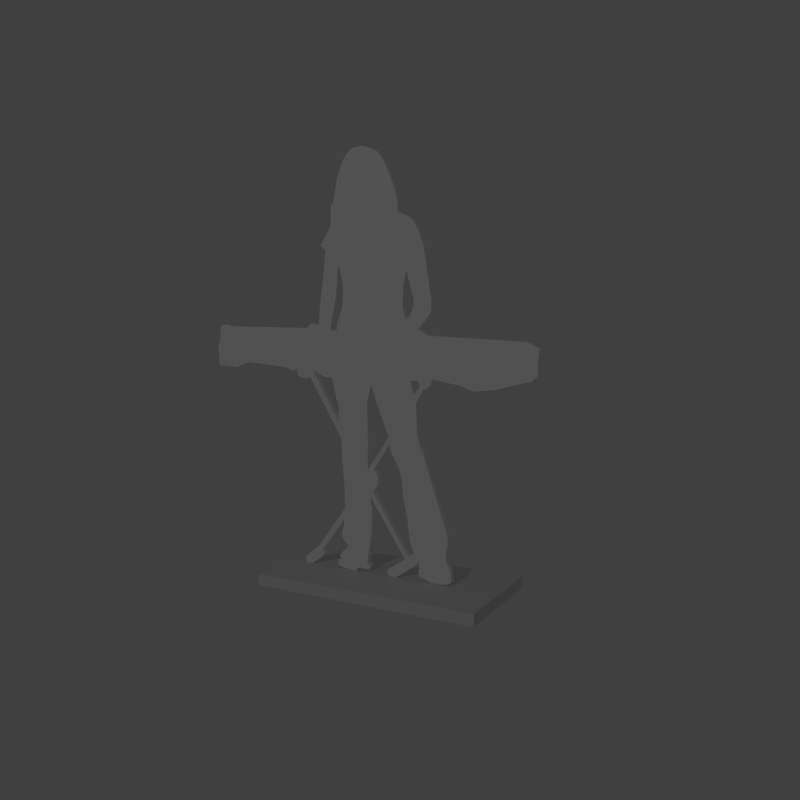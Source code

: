 # Source: keyboard_joined.blend  (saved by Blender 2.78.0; exported with 4.5.12 LTS)
import bpy
from mathutils import Matrix  # noqa: F401  (used for matrix-valued properties, if any)

bpy.ops.wm.read_factory_settings(use_empty=True)
scene = bpy.context.scene
scene.name = 'Scene'

# ---- collections
col_collection_1 = bpy.data.collections.new('Collection 1'); scene.collection.children.link(col_collection_1)

# ---- materials (node trees are filled in below, after node groups)
mat_material_002 = bpy.data.materials.new('Material.002')
mat_material_002.alpha_threshold = 0.0
mat_material_002.use_transparent_shadow = False
mat_material_002.diffuse_color = (1.0, 1.0, 1.0, 1.0)
mat_material_002.roughness = 0.5
mat_material_001 = bpy.data.materials.new('Material.001')
mat_material_001.alpha_threshold = 0.0
mat_material_001.use_transparent_shadow = False
mat_material_001.roughness = 0.5

# ---- material node trees

# ---- world
world_world = bpy.data.worlds.new('World'); scene.world = world_world
world_world.color = (0.05088, 0.05088, 0.05088)
world_world.use_sun_shadow = False
world_world.sun_shadow_jitter_overblur = 0.0
world_world.cycles.sampling_method = 'MANUAL'

# ---- cameras
cam_camera = bpy.data.cameras.new('Camera')
cam_camera.clip_end = 100.0
cam_camera.lens = 35.0
cam_camera.sensor_width = 32.0
cam_camera.sensor_height = 18.0
cam_camera.ortho_scale = 7.314
cam_camera.dof.focus_distance = 0.0
cam_camera.dof.aperture_fstop = 128.0

# ---- lights
light_sun = bpy.data.lights.new('Sun', 'POINT')
light_sun.transmission_factor = 0.0
light_sun.energy = 150.0
light_sun.shadow_buffer_clip_start = 0.5
light_sun.shadow_soft_size = 0.1
light_sun.shadow_maximum_resolution = 0.006
light_sun.use_absolute_resolution = True

# ---- meshes
me_plane = bpy.data.meshes.new('Plane')
me_plane.from_pydata([(0.295, 2.176, -0.02609), (0.4019, 2.302, -0.02609), (0.3885, 2.125, -0.02609), (1.363, 2.042, -0.02609), (1.26, 2.095, -0.02609), (0.4152, 2.349, -0.02609), (0.4152, 2.443, -0.02609), (0.4019, 2.496, -0.02609), (0.3418, 2.87, -0.02609), (0.2984, 2.98, -0.02609), (0.2516, 3.067, -0.02609), (0.2149, 3.104, -0.02609), (0.1014, 3.154, -0.02609), (0.09474, 3.247, -0.02609), (0.06136, 3.367, -0.02609), (0.0213, 3.461, -0.02609), (0.1815, 2.256, -0.02609), (0.2183, 2.296, -0.02609), (0.2516, 2.379, -0.02609), (0.2483, 2.436, -0.02609), (0.1815, 2.666, -0.02609), (0.1515, 2.549, -0.02609), (0.1448, 2.362, -0.02609), (0.1582, 2.296, -0.02609), (-0.02893, 3.563, -0.02609), (-0.05984, 3.617, -0.02609), (-0.1159, 3.673, -0.02609), (-0.2067, 3.708, -0.02609), (-0.2627, 3.718, -0.02609), (-0.3496, 3.704, -0.02609), (-0.4056, 3.66, -0.02609), (-0.4578, 3.575, -0.02609), (-0.4984, 3.467, -0.02609), (-0.5254, 3.341, -0.02609), (-0.5447, 3.252, -0.02609), (-0.566, 3.239, -0.02609), (-0.5679, 3.074, -0.02609), (-0.5795, 3.043, -0.02609), (-0.678, 2.891, -0.02609), (-0.6239, 2.858, -0.02609), (-0.6572, 2.575, -0.02609), (-0.6733, 2.485, -0.02609), (-0.6889, 2.366, -0.02609), (-0.7042, 2.201, -0.02609), (-0.7932, 2.212, -0.02609), (-0.8349, 2.168, -0.02609), (-0.4931, 2.717, -0.02609), (-0.45, 2.582, -0.02609), (-0.4458, 2.458, -0.02609), (-0.4569, 2.356, -0.02609), (-0.5098, 2.214, -0.02609), (-0.5181, 2.15, -0.02609), (-0.5766, 2.152, -0.02609), (-0.5738, 2.2, -0.02609), (-0.5376, 2.358, -0.02609), (-0.5209, 2.464, -0.02609), (-0.5098, 2.546, -0.02609), (-1.163, 2.17, -0.02609), (-1.711, 2.17, -0.02609), (-1.717, 2.184, -0.02609), (-1.817, 2.184, -0.02609), (-1.842, 2.012, -0.02609), (-1.859, 1.995, -0.02609), (-1.853, 1.87, -0.02609), (-1.848, 1.798, -0.02609), (-1.639, 1.787, -0.02609), (-1.494, 1.839, -0.02609), (-1.085, 1.809, -0.02609), (-0.9796, 1.775, -0.02609), (-0.9712, 1.795, -0.02609), (-0.949, 1.795, -0.02609), (-0.9351, 1.736, -0.02609), (-0.8961, 1.72, -0.02609), (-0.8461, 1.711, -0.02609), (-0.8043, 1.731, -0.02609), (-0.4761, 1.191, -0.02609), (-0.4705, 0.9937, -0.02609), (-0.4482, 0.7767, -0.02609), (-0.4427, 0.5597, -0.02609), (-0.7355, 0.1656, -0.02609), (-0.771, 1.789, -0.02609), (-0.5039, 1.344, -0.02609), (-0.4983, 1.472, -0.02609), (-0.5317, 1.567, -0.02609), (-0.5679, 1.731, -0.02609), (-0.6541, 1.736, -0.02609), (-0.7153, 1.767, -0.02609), (-0.1673, 1.686, -0.02609), (-0.2062, 1.522, -0.02609), (-0.2007, 1.161, -0.02609), (-0.2034, 0.9325, -0.02609), (0.007983, 1.241, -0.02609), (-0.08382, 1.464, -0.02609), (0.225, 1.739, -0.02609), (0.2472, 1.62, -0.02609), (0.314, 1.698, -0.02609), (0.2834, 1.748, -0.02609), (-0.869, 0.05993, -0.02609), (-0.8774, 0.02655, -0.02609), (-0.8551, -0.001271, -0.02609), (-0.7939, 0.001511, -0.02609), (-0.684, 0.08543, -0.02609), (-0.6651, 0.1189, -0.02609), (-0.6809, 0.1501, -0.02609), (-0.4969, 0.3974, -0.02609), (-0.4504, 0.4552, -0.02609), (-0.4774, 0.2913, -0.02609), (-0.4108, 0.2142, -0.02609), (-0.497, 0.128, -0.02609), (-0.5026, 0.1085, -0.02609), (-0.4775, 0.0918, -0.02609), (-0.5193, 0.06955, -0.02609), (-0.5276, 0.05007, -0.02609), (-0.5081, 0.01947, -0.02609), (-0.4525, 0.005563, -0.02609), (-0.3357, -0.005565, -0.02609), (-0.3079, 0.0306, -0.02609), (-0.1938, 0.0306, -0.02609), (-0.1827, 0.05842, -0.02609), (-0.1882, 0.07233, -0.02609), (-0.2105, 0.08346, -0.02609), (-0.2017, 0.1546, -0.02609), (-0.1654, 0.3662, -0.02609), (-0.1617, 0.5041, -0.02609), (-0.1589, 0.607, -0.02609), (-0.1701, 0.6181, -0.02609), (-0.1701, 0.6849, -0.02609), (0.1695, 0.1747, -0.02609), (-0.003011, 0.06061, -0.02609), (-0.008575, 0.0161, -0.02609), (0.0109, 0.002192, -0.02609), (0.08601, 0.002192, -0.02609), (0.2807, 0.1413, -0.02609), (0.4279, 0.002758, -0.02609), (0.5159, 0.004294, -0.02609), (0.5864, 0.01361, -0.02609), (0.6144, 0.04228, -0.02609), (0.6089, 0.1369, -0.02609), (0.5644, 0.2064, -0.02609), (0.5644, 0.301, -0.02609), (0.5783, 0.3372, -0.02609), (0.5783, 0.429, -0.02609), (0.5338, 0.5597, -0.02609), (0.3418, 1.133, -0.02609), (0.314, 1.175, -0.02609), (0.2862, 1.294, -0.02609), (0.275, 1.553, -0.02609), (0.3474, 1.672, -0.02609), (0.3752, 1.681, -0.02609), (0.4114, 1.711, -0.02609), (0.4281, 1.761, -0.02609), (0.5644, 1.739, -0.02609), (0.6673, 1.725, -0.02609), (0.798, 1.678, -0.02609), (0.9872, 1.7, -0.02609), (1.16, 1.748, -0.02609), (1.302, 1.784, -0.02609), (1.352, 1.831, -0.02609), (1.352, 1.928, -0.02609), (-0.1422, 0.9408, -0.02609), (0.01355, 1.175, -0.02609), (0.03858, 1.099, -0.02609), (0.1081, 0.9742, -0.02609), (0.136, 0.888, -0.02609), (0.1499, 0.7433, -0.02609), (0.1916, 0.5375, -0.02609), (0.2166, 0.3399, -0.02609), (0.256, 0.243, -0.02609), (0.3018, 0.1757, -0.02609), (0.314, 0.1063, -0.02609), (0.3001, 0.1035, -0.02609), (0.3056, 0.04506, -0.02609), (0.2047, 0.1992, -0.02609), (-0.145, 0.735, -0.02609), (-0.1089, 0.9075, -0.02609), (-0.09495, 0.8657, -0.02609), (-0.09495, 0.8212, -0.02609), (-0.1172, 0.7823, -0.02609), (-0.1422, 0.76, -0.02609), (0.295, 2.176, 0.02609), (0.4019, 2.302, 0.02609), (0.3885, 2.125, 0.02609), (1.363, 2.042, 0.02609), (1.26, 2.095, 0.02609), (0.4152, 2.349, 0.02609), (0.4152, 2.443, 0.02609), (0.4019, 2.496, 0.02609), (0.3418, 2.87, 0.02609), (0.2984, 2.98, 0.02609), (0.2516, 3.067, 0.02609), (0.2149, 3.104, 0.02609), (0.1014, 3.154, 0.02609), (0.09474, 3.247, 0.02609), (0.06136, 3.367, 0.02609), (0.0213, 3.461, 0.02609), (0.1815, 2.256, 0.02609), (0.2183, 2.296, 0.02609), (0.2516, 2.379, 0.02609), (0.2483, 2.436, 0.02609), (0.1815, 2.666, 0.02609), (0.1515, 2.549, 0.02609), (0.1448, 2.362, 0.02609), (0.1582, 2.296, 0.02609), (-0.02893, 3.563, 0.02609), (-0.05984, 3.617, 0.02609), (-0.1159, 3.673, 0.02609), (-0.2067, 3.708, 0.02609), (-0.2627, 3.718, 0.02609), (-0.3496, 3.704, 0.02609), (-0.4056, 3.66, 0.02609), (-0.4578, 3.575, 0.02609), (-0.4984, 3.467, 0.02609), (-0.5254, 3.341, 0.02609), (-0.5447, 3.252, 0.02609), (-0.566, 3.239, 0.02609), (-0.5679, 3.074, 0.02609), (-0.5795, 3.043, 0.02609), (-0.678, 2.891, 0.02609), (-0.6239, 2.858, 0.02609), (-0.6572, 2.575, 0.02609), (-0.6733, 2.485, 0.02609), (-0.6889, 2.366, 0.02609), (-0.7042, 2.201, 0.02609), (-0.7932, 2.212, 0.02609), (-0.8349, 2.168, 0.02609), (-0.4931, 2.717, 0.02609), (-0.45, 2.582, 0.02609), (-0.4458, 2.458, 0.02609), (-0.4569, 2.356, 0.02609), (-0.5098, 2.214, 0.02609), (-0.5181, 2.15, 0.02609), (-0.5766, 2.152, 0.02609), (-0.5738, 2.2, 0.02609), (-0.5376, 2.358, 0.02609), (-0.5209, 2.464, 0.02609), (-0.5098, 2.546, 0.02609), (-1.163, 2.17, 0.02609), (-1.711, 2.17, 0.02609), (-1.717, 2.184, 0.02609), (-1.817, 2.184, 0.02609), (-1.842, 2.012, 0.02609), (-1.859, 1.995, 0.02609), (-1.853, 1.87, 0.02609), (-1.848, 1.798, 0.02609), (-1.639, 1.787, 0.02609), (-1.494, 1.839, 0.02609), (-1.085, 1.809, 0.02609), (-0.9796, 1.775, 0.02609), (-0.9712, 1.795, 0.02609), (-0.949, 1.795, 0.02609), (-0.9351, 1.736, 0.02609), (-0.8961, 1.72, 0.02609), (-0.8461, 1.711, 0.02609), (-0.8043, 1.731, 0.02609), (-0.4761, 1.191, 0.02609), (-0.4705, 0.9937, 0.02609), (-0.4482, 0.7767, 0.02609), (-0.4427, 0.5597, 0.02609), (-0.7355, 0.1656, 0.02609), (-0.771, 1.789, 0.02609), (-0.5039, 1.344, 0.02609), (-0.4983, 1.472, 0.02609), (-0.5317, 1.567, 0.02609), (-0.5679, 1.731, 0.02609), (-0.6541, 1.736, 0.02609), (-0.7153, 1.767, 0.02609), (-0.1673, 1.686, 0.02609), (-0.2062, 1.522, 0.02609), (-0.2007, 1.161, 0.02609), (-0.2034, 0.9325, 0.02609), (0.007983, 1.241, 0.02609), (-0.08382, 1.464, 0.02609), (0.225, 1.739, 0.02609), (0.2472, 1.62, 0.02609), (0.314, 1.698, 0.02609), (0.2834, 1.748, 0.02609), (-0.869, 0.05993, 0.02609), (-0.8774, 0.02655, 0.02609), (-0.8551, -0.001271, 0.02609), (-0.7939, 0.001511, 0.02609), (-0.684, 0.08543, 0.02609), (-0.6651, 0.1189, 0.02609), (-0.6809, 0.1501, 0.02609), (-0.4969, 0.3974, 0.02609), (-0.4504, 0.4552, 0.02609), (-0.4774, 0.2913, 0.02609), (-0.4108, 0.2142, 0.02609), (-0.497, 0.128, 0.02609), (-0.5026, 0.1085, 0.02609), (-0.4775, 0.0918, 0.02609), (-0.5193, 0.06955, 0.02609), (-0.5276, 0.05007, 0.02609), (-0.5081, 0.01947, 0.02609), (-0.4525, 0.005563, 0.02609), (-0.3357, -0.005565, 0.02609), (-0.3079, 0.0306, 0.02609), (-0.1938, 0.0306, 0.02609), (-0.1827, 0.05842, 0.02609), (-0.1882, 0.07233, 0.02609), (-0.2105, 0.08346, 0.02609), (-0.2017, 0.1546, 0.02609), (-0.1654, 0.3662, 0.02609), (-0.1617, 0.5041, 0.02609), (-0.1589, 0.607, 0.02609), (-0.1701, 0.6181, 0.02609), (-0.1701, 0.6849, 0.02609), (0.1695, 0.1747, 0.02609), (-0.003011, 0.06061, 0.02609), (-0.008575, 0.0161, 0.02609), (0.0109, 0.002192, 0.02609), (0.08601, 0.002192, 0.02609), (0.2807, 0.1413, 0.02609), (0.4279, 0.002758, 0.02609), (0.5159, 0.004294, 0.02609), (0.5864, 0.01361, 0.02609), (0.6144, 0.04228, 0.02609), (0.6089, 0.1369, 0.02609), (0.5644, 0.2064, 0.02609), (0.5644, 0.301, 0.02609), (0.5783, 0.3372, 0.02609), (0.5783, 0.429, 0.02609), (0.5338, 0.5597, 0.02609), (0.3418, 1.133, 0.02609), (0.314, 1.175, 0.02609), (0.2862, 1.294, 0.02609), (0.275, 1.553, 0.02609), (0.3474, 1.672, 0.02609), (0.3752, 1.681, 0.02609), (0.4114, 1.711, 0.02609), (0.4281, 1.761, 0.02609), (0.5644, 1.739, 0.02609), (0.6673, 1.725, 0.02609), (0.798, 1.678, 0.02609), (0.9872, 1.7, 0.02609), (1.16, 1.748, 0.02609), (1.302, 1.784, 0.02609), (1.352, 1.831, 0.02609), (1.352, 1.928, 0.02609), (-0.1422, 0.9408, 0.02609), (0.01355, 1.175, 0.02609), (0.03858, 1.099, 0.02609), (0.1081, 0.9742, 0.02609), (0.136, 0.888, 0.02609), (0.1499, 0.7433, 0.02609), (0.1916, 0.5375, 0.02609), (0.2166, 0.3399, 0.02609), (0.256, 0.243, 0.02609), (0.3018, 0.1757, 0.02609), (0.314, 0.1063, 0.02609), (0.3001, 0.1035, 0.02609), (0.3056, 0.04506, 0.02609), (0.2047, 0.1992, 0.02609), (-0.145, 0.735, 0.02609), (-0.1089, 0.9075, 0.02609), (-0.09495, 0.8657, 0.02609), (-0.09495, 0.8212, 0.02609), (-0.1172, 0.7823, 0.02609), (-0.1422, 0.76, 0.02609), (-1.044, -0.1044, -0.5219), (-1.044, -0.1044, 0.5219), (-1.044, 0.0, -0.5219), (-1.044, 0.0, 0.5219), (1.044, -0.1044, -0.5219), (1.044, -0.1044, 0.5219), (1.044, 0.0, -0.5219), (1.044, 0.0, 0.5219)], [], [(20, 8, 7, 6, 5, 1, 0, 16, 17, 18, 19), (51, 50, 49, 48, 47, 46, 40, 39, 38, 37, 36, 35, 34, 33, 32, 31, 30, 29, 28, 27, 26, 25, 24, 15, 14, 13, 12, 11, 10, 9, 8, 20, 21, 22, 23, 16, 0, 2), (52, 45, 44, 43, 42, 41, 40, 46, 56, 55, 54, 53), (93, 87, 84, 85, 86, 80, 74, 73, 72, 71, 70, 69, 68, 67, 66, 65, 64, 63, 62, 61, 60, 59, 58, 57, 45, 52, 51, 2, 4, 3, 158, 157, 156, 155, 154, 153, 152, 151, 150, 96), (75, 74, 80, 81), (76, 75, 81, 82, 83, 84, 87, 88, 89, 90), (126, 125, 124, 123, 122, 121, 120, 119, 118, 117, 116, 115, 114, 113, 112, 111, 110, 109, 108, 107, 106, 105, 78, 77, 76, 90, 159, 174, 175, 176, 177, 178, 173), (91, 160, 159, 90), (150, 149, 148, 147, 146, 94, 95, 96), (92, 87, 93, 94, 146, 145, 160, 91), (79, 78, 105, 104, 103, 102, 101, 100, 99, 98, 97), (126, 173, 172, 167, 168, 132, 131, 130, 129, 128, 127), (167, 166, 165, 164, 163, 162, 161, 160, 145, 144, 143, 142, 141, 140, 139, 138, 137, 136, 135, 134, 133, 171, 170, 169, 168), (199, 198, 197, 196, 195, 179, 180, 184, 185, 186, 187), (230, 181, 179, 195, 202, 201, 200, 199, 187, 188, 189, 190, 191, 192, 193, 194, 203, 204, 205, 206, 207, 208, 209, 210, 211, 212, 213, 214, 215, 216, 217, 218, 219, 225, 226, 227, 228, 229), (231, 232, 233, 234, 235, 225, 219, 220, 221, 222, 223, 224), (272, 275, 329, 330, 331, 332, 333, 334, 335, 336, 337, 182, 183, 181, 230, 231, 224, 236, 237, 238, 239, 240, 241, 242, 243, 244, 245, 246, 247, 248, 249, 250, 251, 252, 253, 259, 265, 264, 263, 266), (254, 260, 259, 253), (255, 269, 268, 267, 266, 263, 262, 261, 260, 254), (305, 352, 357, 356, 355, 354, 353, 338, 269, 255, 256, 257, 284, 285, 286, 287, 288, 289, 290, 291, 292, 293, 294, 295, 296, 297, 298, 299, 300, 301, 302, 303, 304), (270, 269, 338, 339), (329, 275, 274, 273, 325, 326, 327, 328), (271, 270, 339, 324, 325, 273, 272, 266), (258, 276, 277, 278, 279, 280, 281, 282, 283, 284, 257), (305, 306, 307, 308, 309, 310, 311, 347, 346, 351, 352), (346, 347, 348, 349, 350, 312, 313, 314, 315, 316, 317, 318, 319, 320, 321, 322, 323, 324, 339, 340, 341, 342, 343, 344, 345), (44, 45, 224, 223), (143, 144, 323, 322), (144, 145, 324, 323), (94, 93, 272, 273), (47, 48, 227, 226), (145, 146, 325, 324), (95, 94, 273, 274), (48, 49, 228, 227), (146, 147, 326, 325), (96, 95, 274, 275), (49, 50, 229, 228), (147, 148, 327, 326), (93, 96, 275, 272), (50, 51, 230, 229), (148, 149, 328, 327), (79, 97, 276, 258), (51, 52, 231, 230), (149, 150, 329, 328), (0, 1, 180, 179), (97, 98, 277, 276), (52, 53, 232, 231), (150, 151, 330, 329), (2, 0, 179, 181), (98, 99, 278, 277), (53, 54, 233, 232), (151, 152, 331, 330), (3, 4, 183, 182), (99, 100, 279, 278), (54, 55, 234, 233), (152, 153, 332, 331), (4, 2, 181, 183), (100, 101, 280, 279), (55, 56, 235, 234), (153, 154, 333, 332), (1, 5, 184, 180), (102, 103, 282, 281), (154, 155, 334, 333), (5, 6, 185, 184), (101, 102, 281, 280), (46, 47, 226, 225), (155, 156, 335, 334), (6, 7, 186, 185), (103, 104, 283, 282), (56, 46, 225, 235), (156, 157, 336, 335), (7, 8, 187, 186), (104, 105, 284, 283), (45, 57, 236, 224), (157, 158, 337, 336), (8, 9, 188, 187), (105, 106, 285, 284), (57, 58, 237, 236), (158, 3, 182, 337), (9, 10, 189, 188), (106, 107, 286, 285), (58, 59, 238, 237), (10, 11, 190, 189), (107, 108, 287, 286), (59, 60, 239, 238), (11, 12, 191, 190), (108, 109, 288, 287), (60, 61, 240, 239), (159, 160, 339, 338), (12, 13, 192, 191), (109, 110, 289, 288), (61, 62, 241, 240), (160, 161, 340, 339), (13, 14, 193, 192), (110, 111, 290, 289), (62, 63, 242, 241), (161, 162, 341, 340), (14, 15, 194, 193), (111, 112, 291, 290), (63, 64, 243, 242), (162, 163, 342, 341), (112, 113, 292, 291), (64, 65, 244, 243), (163, 164, 343, 342), (17, 16, 195, 196), (113, 114, 293, 292), (65, 66, 245, 244), (164, 165, 344, 343), (18, 17, 196, 197), (114, 115, 294, 293), (66, 67, 246, 245), (165, 166, 345, 344), (19, 18, 197, 198), (115, 116, 295, 294), (67, 68, 247, 246), (166, 167, 346, 345), (20, 19, 198, 199), (116, 117, 296, 295), (68, 69, 248, 247), (21, 20, 199, 200), (117, 118, 297, 296), (69, 70, 249, 248), (168, 169, 348, 347), (22, 21, 200, 201), (118, 119, 298, 297), (70, 71, 250, 249), (169, 170, 349, 348), (23, 22, 201, 202), (119, 120, 299, 298), (71, 72, 251, 250), (170, 171, 350, 349), (16, 23, 202, 195), (120, 121, 300, 299), (72, 73, 252, 251), (167, 172, 351, 346), (15, 24, 203, 194), (121, 122, 301, 300), (73, 74, 253, 252), (172, 173, 352, 351), (24, 25, 204, 203), (122, 123, 302, 301), (74, 75, 254, 253), (174, 159, 338, 353), (25, 26, 205, 204), (123, 124, 303, 302), (75, 76, 255, 254), (175, 174, 353, 354), (26, 27, 206, 205), (124, 125, 304, 303), (76, 77, 256, 255), (176, 175, 354, 355), (27, 28, 207, 206), (125, 126, 305, 304), (77, 78, 257, 256), (177, 176, 355, 356), (28, 29, 208, 207), (126, 127, 306, 305), (78, 79, 258, 257), (178, 177, 356, 357), (29, 30, 209, 208), (127, 128, 307, 306), (173, 178, 357, 352), (30, 31, 210, 209), (128, 129, 308, 307), (81, 80, 259, 260), (31, 32, 211, 210), (129, 130, 309, 308), (82, 81, 260, 261), (132, 168, 347, 311), (32, 33, 212, 211), (130, 131, 310, 309), (83, 82, 261, 262), (33, 34, 213, 212), (131, 132, 311, 310), (84, 83, 262, 263), (34, 35, 214, 213), (133, 134, 313, 312), (85, 84, 263, 264), (35, 36, 215, 214), (134, 135, 314, 313), (86, 85, 264, 265), (36, 37, 216, 215), (135, 136, 315, 314), (80, 86, 265, 259), (37, 38, 217, 216), (136, 137, 316, 315), (38, 39, 218, 217), (137, 138, 317, 316), (88, 87, 266, 267), (39, 40, 219, 218), (138, 139, 318, 317), (89, 88, 267, 268), (40, 41, 220, 219), (139, 140, 319, 318), (90, 89, 268, 269), (171, 133, 312, 350), (41, 42, 221, 220), (140, 141, 320, 319), (91, 90, 269, 270), (42, 43, 222, 221), (141, 142, 321, 320), (92, 91, 270, 271), (43, 44, 223, 222), (142, 143, 322, 321), (87, 92, 271, 266), (358, 359, 361, 360), (360, 361, 365, 364), (364, 365, 363, 362), (362, 363, 359, 358), (360, 364, 362, 358), (365, 361, 359, 363)])
me_plane.polygons.foreach_set('material_index', [0, 0, 0, 0, 0, 0, 0, 0, 0, 0, 0, 0, 0, 0, 0, 0, 0, 0, 0, 0, 0, 0, 0, 0, 0, 0, 0, 0, 0, 0, 0, 0, 0, 0, 0, 0, 0, 0, 0, 0, 0, 0, 0, 0, 0, 0, 0, 0, 0, 0, 0, 0, 0, 0, 0, 0, 0, 0, 0, 0, 0, 0, 0, 0, 0, 0, 0, 0, 0, 0, 0, 0, 0, 0, 0, 0, 0, 0, 0, 0, 0, 0, 0, 0, 0, 0, 0, 0, 0, 0, 0, 0, 0, 0, 0, 0, 0, 0, 0, 0, 0, 0, 0, 0, 0, 0, 0, 0, 0, 0, 0, 0, 0, 0, 0, 0, 0, 0, 0, 0, 0, 0, 0, 0, 0, 0, 0, 0, 0, 0, 0, 0, 0, 0, 0, 0, 0, 0, 0, 0, 0, 0, 0, 0, 0, 0, 0, 0, 0, 0, 0, 0, 0, 0, 0, 0, 0, 0, 0, 0, 0, 0, 0, 0, 0, 0, 0, 0, 0, 0, 0, 0, 0, 0, 0, 0, 0, 0, 0, 0, 0, 0, 0, 0, 0, 0, 0, 0, 0, 0, 0, 0, 0, 0, 0, 0, 0, 0, 0, 0, 0, 0, 0, 0, 0, 1, 1, 1, 1, 1, 1])
me_plane.materials.append(mat_material_002)
me_plane.materials.append(mat_material_001)
me_plane.use_remesh_preserve_volume = False
me_plane.use_remesh_preserve_attributes = False
me_plane.use_mirror_vertex_groups = False
me_plane.update()

# ---- objects
ob_girl = bpy.data.objects.new('Girl', me_plane)
ob_sun = bpy.data.objects.new('Sun', light_sun)
ob_camera = bpy.data.objects.new('Camera', cam_camera)

# ---- transforms, parenting, visibility, modifiers, constraints
ob_girl.location = (0.0, 0.0, 0.05)
ob_girl.rotation_euler = (1.571, 0.0, 0.0)
ob_girl.scale = (0.479, 0.479, 0.479)
ob_girl.lineart.crease_threshold = 0.0
ob_sun.location = (0.0, -10.0, 5.0)
ob_sun.lineart.crease_threshold = 0.0
ob_camera.location = (1.761, -3.138, 1.224)
ob_camera.rotation_euler = (1.453, 0.0, 0.499)
ob_camera.lock_rotations_4d = False
ob_camera.empty_display_type = 'ARROWS'
ob_camera.color = (0.0, 0.0, 0.0, 0.0)
ob_camera.display_type = 'WIRE'
ob_camera.lineart.crease_threshold = 0.0

# ---- collection membership
col_collection_1.objects.link(ob_girl)
col_collection_1.objects.link(ob_sun)
col_collection_1.objects.link(ob_camera)

# ---- scene / render settings (as saved in the file)
scene.camera = ob_camera
scene.frame_start = 1; scene.frame_end = 250; scene.frame_set(1)
scene.render.engine = 'BLENDER_EEVEE_NEXT'
scene.render.resolution_x = 1000
scene.render.resolution_y = 1000
scene.render.resolution_percentage = 50
scene.render.dither_intensity = 0.0
scene.render.film_transparent = True
scene.cycles.use_denoising = False
scene.cycles.samples = 128
scene.cycles.sampling_pattern = 'TABULATED_SOBOL'
scene.cycles.light_sampling_threshold = 0.0
scene.cycles.use_adaptive_sampling = False
scene.cycles.use_light_tree = False
scene.cycles.blur_glossy = 0.0
scene.cycles.sample_clamp_indirect = 0.0
scene.view_settings.view_transform = 'Standard'
bpy.context.view_layer.update()
